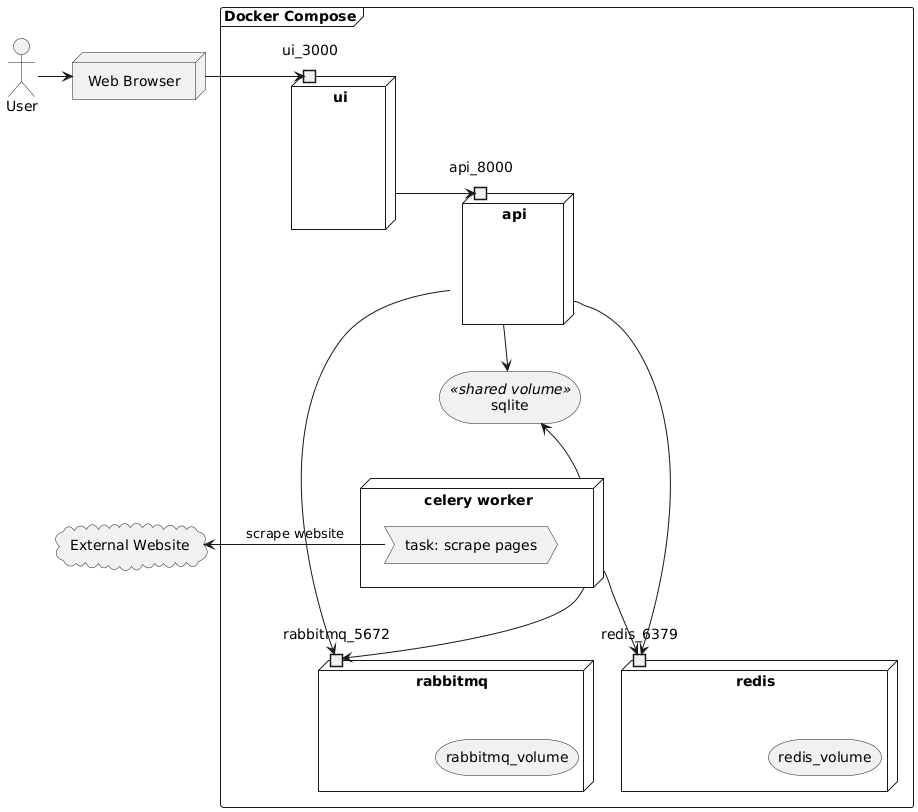

The diagram above was rendered by PlantUML. Its source (embedded in the PNG):
@startuml
allowmixing

actor "User" as user
node "Web Browser" as browser {
}

frame "Docker Compose" {
    node "ui" as ui {
        portin ui_3000
    }
    node "api" as api {
        portin api_8000
    }
    storage "sqlite" <<shared volume>> as sqlite {
    }
    node "rabbitmq" as rabbitmq {
        portin rabbitmq_5672
        storage "rabbitmq_volume"
    }
    node "redis" as redis {
        portin redis_6379
        storage "redis_volume"
    }
    node "celery worker" as celery_worker{
        process "task: scrape pages" as t1
    }
}

cloud "External Website" as e1

user -right-> browser
browser -right-> ui_3000
ui -right-> api_8000
api --> rabbitmq_5672
api --> redis_6379
celery_worker --> rabbitmq_5672
celery_worker --> redis_6379
api --> sqlite
celery_worker -up-> sqlite
t1 -left-> e1 : scrape website
@enduml